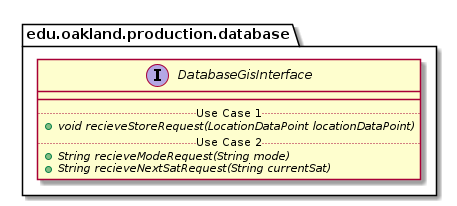

The diagram above was rendered by PlantUML. Its source (embedded in the PNG):
@startuml DatabaseGisInterface

package edu.oakland.production.database {
    interface DatabaseGisInterface {
        __
        .. Use Case 1 ..
        {abstract} + void recieveStoreRequest(LocationDataPoint locationDataPoint)
        .. Use Case 2 ..
        {abstract} + String recieveModeRequest(String mode)
        {abstract} + String recieveNextSatRequest(String currentSat)
    }
}

@enduml